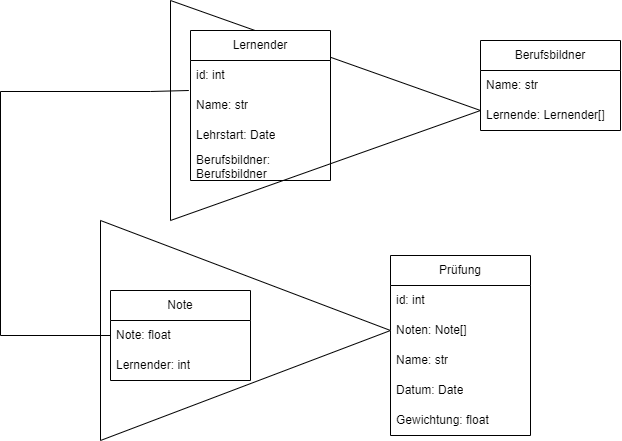

The diagram above was exported from draw.io. Its source (the exported page's mxGraphModel, read from the mxfile embedded in the PNG):
<mxGraphModel dx="567" dy="404" grid="1" gridSize="10" guides="1" tooltips="1" connect="1" arrows="1" fold="1" page="1" pageScale="1" pageWidth="827" pageHeight="1169" math="0" shadow="0">
  <root>
    <mxCell id="0" />
    <mxCell id="1" parent="0" />
    <mxCell id="yvd41NjQFhZ0YwByuSDa-1" value="" style="triangle;whiteSpace=wrap;html=1;rotation=0;" vertex="1" parent="1">
      <mxGeometry x="170" y="120" width="310" height="220" as="geometry" />
    </mxCell>
    <mxCell id="_qujRmSOiFGO-WODLYsL-16" value="Berufsbildner" style="swimlane;fontStyle=0;childLayout=stackLayout;horizontal=1;startSize=30;horizontalStack=0;resizeParent=1;resizeParentMax=0;resizeLast=0;collapsible=1;marginBottom=0;whiteSpace=wrap;html=1;" parent="1" vertex="1">
      <mxGeometry x="480" y="160" width="140" height="90" as="geometry" />
    </mxCell>
    <mxCell id="_qujRmSOiFGO-WODLYsL-18" value="Name: str" style="text;strokeColor=none;fillColor=none;align=left;verticalAlign=middle;spacingLeft=4;spacingRight=4;overflow=hidden;points=[[0,0.5],[1,0.5]];portConstraint=eastwest;rotatable=0;whiteSpace=wrap;html=1;" parent="_qujRmSOiFGO-WODLYsL-16" vertex="1">
      <mxGeometry y="30" width="140" height="30" as="geometry" />
    </mxCell>
    <mxCell id="yvd41NjQFhZ0YwByuSDa-9" value="&lt;div&gt;Lernende:&amp;nbsp;&lt;span style=&quot;background-color: transparent; color: light-dark(rgb(0, 0, 0), rgb(255, 255, 255));&quot;&gt;Lernender&lt;/span&gt;&lt;span style=&quot;background-color: transparent; color: light-dark(rgb(0, 0, 0), rgb(255, 255, 255));&quot;&gt;[]&lt;/span&gt;&lt;/div&gt;" style="text;strokeColor=none;fillColor=none;align=left;verticalAlign=middle;spacingLeft=4;spacingRight=4;overflow=hidden;points=[[0,0.5],[1,0.5]];portConstraint=eastwest;rotatable=0;whiteSpace=wrap;html=1;" vertex="1" parent="_qujRmSOiFGO-WODLYsL-16">
      <mxGeometry y="60" width="140" height="30" as="geometry" />
    </mxCell>
    <mxCell id="_qujRmSOiFGO-WODLYsL-21" value="Prüfung" style="swimlane;fontStyle=0;childLayout=stackLayout;horizontal=1;startSize=30;horizontalStack=0;resizeParent=1;resizeParentMax=0;resizeLast=0;collapsible=1;marginBottom=0;whiteSpace=wrap;html=1;" parent="1" vertex="1">
      <mxGeometry x="390" y="375" width="140" height="180" as="geometry" />
    </mxCell>
    <mxCell id="_qujRmSOiFGO-WODLYsL-22" value="id: int" style="text;strokeColor=none;fillColor=none;align=left;verticalAlign=middle;spacingLeft=4;spacingRight=4;overflow=hidden;points=[[0,0.5],[1,0.5]];portConstraint=eastwest;rotatable=0;whiteSpace=wrap;html=1;" parent="_qujRmSOiFGO-WODLYsL-21" vertex="1">
      <mxGeometry y="30" width="140" height="30" as="geometry" />
    </mxCell>
    <mxCell id="_qujRmSOiFGO-WODLYsL-23" value="Noten: Note[]" style="text;strokeColor=none;fillColor=none;align=left;verticalAlign=middle;spacingLeft=4;spacingRight=4;overflow=hidden;points=[[0,0.5],[1,0.5]];portConstraint=eastwest;rotatable=0;whiteSpace=wrap;html=1;" parent="_qujRmSOiFGO-WODLYsL-21" vertex="1">
      <mxGeometry y="60" width="140" height="30" as="geometry" />
    </mxCell>
    <mxCell id="_qujRmSOiFGO-WODLYsL-24" value="Name: str" style="text;strokeColor=none;fillColor=none;align=left;verticalAlign=middle;spacingLeft=4;spacingRight=4;overflow=hidden;points=[[0,0.5],[1,0.5]];portConstraint=eastwest;rotatable=0;whiteSpace=wrap;html=1;" parent="_qujRmSOiFGO-WODLYsL-21" vertex="1">
      <mxGeometry y="90" width="140" height="30" as="geometry" />
    </mxCell>
    <mxCell id="_qujRmSOiFGO-WODLYsL-25" value="Datum: Date" style="text;strokeColor=none;fillColor=none;align=left;verticalAlign=middle;spacingLeft=4;spacingRight=4;overflow=hidden;points=[[0,0.5],[1,0.5]];portConstraint=eastwest;rotatable=0;whiteSpace=wrap;html=1;" parent="_qujRmSOiFGO-WODLYsL-21" vertex="1">
      <mxGeometry y="120" width="140" height="30" as="geometry" />
    </mxCell>
    <mxCell id="_qujRmSOiFGO-WODLYsL-26" value="&lt;div&gt;Gewichtung: float&lt;/div&gt;" style="text;strokeColor=none;fillColor=none;align=left;verticalAlign=middle;spacingLeft=4;spacingRight=4;overflow=hidden;points=[[0,0.5],[1,0.5]];portConstraint=eastwest;rotatable=0;whiteSpace=wrap;html=1;" parent="_qujRmSOiFGO-WODLYsL-21" vertex="1">
      <mxGeometry y="150" width="140" height="30" as="geometry" />
    </mxCell>
    <mxCell id="yvd41NjQFhZ0YwByuSDa-7" value="" style="triangle;whiteSpace=wrap;html=1;rotation=0;" vertex="1" parent="1">
      <mxGeometry x="100" y="340" width="290" height="220" as="geometry" />
    </mxCell>
    <mxCell id="yvd41NjQFhZ0YwByuSDa-3" value="Note" style="swimlane;fontStyle=0;childLayout=stackLayout;horizontal=1;startSize=30;horizontalStack=0;resizeParent=1;resizeParentMax=0;resizeLast=0;collapsible=1;marginBottom=0;whiteSpace=wrap;html=1;" vertex="1" parent="1">
      <mxGeometry x="110" y="410" width="140" height="90" as="geometry" />
    </mxCell>
    <mxCell id="yvd41NjQFhZ0YwByuSDa-4" value="Note: float" style="text;strokeColor=none;fillColor=none;align=left;verticalAlign=middle;spacingLeft=4;spacingRight=4;overflow=hidden;points=[[0,0.5],[1,0.5]];portConstraint=eastwest;rotatable=0;whiteSpace=wrap;html=1;" vertex="1" parent="yvd41NjQFhZ0YwByuSDa-3">
      <mxGeometry y="30" width="140" height="30" as="geometry" />
    </mxCell>
    <mxCell id="yvd41NjQFhZ0YwByuSDa-6" value="Lernender: int" style="text;strokeColor=none;fillColor=none;align=left;verticalAlign=middle;spacingLeft=4;spacingRight=4;overflow=hidden;points=[[0,0.5],[1,0.5]];portConstraint=eastwest;rotatable=0;whiteSpace=wrap;html=1;" vertex="1" parent="yvd41NjQFhZ0YwByuSDa-3">
      <mxGeometry y="60" width="140" height="30" as="geometry" />
    </mxCell>
    <mxCell id="yvd41NjQFhZ0YwByuSDa-8" style="edgeStyle=orthogonalEdgeStyle;rounded=0;orthogonalLoop=1;jettySize=auto;html=1;entryX=-0.012;entryY=0.129;entryDx=0;entryDy=0;entryPerimeter=0;exitX=0;exitY=0.5;exitDx=0;exitDy=0;endArrow=none;startFill=0;" edge="1" parent="1" source="yvd41NjQFhZ0YwByuSDa-4">
      <mxGeometry relative="1" as="geometry">
        <mxPoint x="70" y="526.13" as="sourcePoint" />
        <mxPoint x="188.31999999999994" y="210" as="targetPoint" />
        <Array as="points">
          <mxPoint y="455" />
          <mxPoint y="211" />
          <mxPoint x="150" y="211" />
        </Array>
      </mxGeometry>
    </mxCell>
    <mxCell id="_qujRmSOiFGO-WODLYsL-1" value="Lernender" style="swimlane;fontStyle=0;childLayout=stackLayout;horizontal=1;startSize=30;horizontalStack=0;resizeParent=1;resizeParentMax=0;resizeLast=0;collapsible=1;marginBottom=0;whiteSpace=wrap;html=1;" parent="1" vertex="1">
      <mxGeometry x="190" y="150" width="140" height="150" as="geometry" />
    </mxCell>
    <mxCell id="_qujRmSOiFGO-WODLYsL-3" value="id: int" style="text;strokeColor=none;fillColor=none;align=left;verticalAlign=middle;spacingLeft=4;spacingRight=4;overflow=hidden;points=[[0,0.5],[1,0.5]];portConstraint=eastwest;rotatable=0;whiteSpace=wrap;html=1;" parent="_qujRmSOiFGO-WODLYsL-1" vertex="1">
      <mxGeometry y="30" width="140" height="30" as="geometry" />
    </mxCell>
    <mxCell id="_qujRmSOiFGO-WODLYsL-10" value="Name: str" style="text;strokeColor=none;fillColor=none;align=left;verticalAlign=middle;spacingLeft=4;spacingRight=4;overflow=hidden;points=[[0,0.5],[1,0.5]];portConstraint=eastwest;rotatable=0;whiteSpace=wrap;html=1;" parent="_qujRmSOiFGO-WODLYsL-1" vertex="1">
      <mxGeometry y="60" width="140" height="30" as="geometry" />
    </mxCell>
    <mxCell id="_qujRmSOiFGO-WODLYsL-4" value="Lehrstart: Date" style="text;strokeColor=none;fillColor=none;align=left;verticalAlign=middle;spacingLeft=4;spacingRight=4;overflow=hidden;points=[[0,0.5],[1,0.5]];portConstraint=eastwest;rotatable=0;whiteSpace=wrap;html=1;" parent="_qujRmSOiFGO-WODLYsL-1" vertex="1">
      <mxGeometry y="90" width="140" height="30" as="geometry" />
    </mxCell>
    <mxCell id="_qujRmSOiFGO-WODLYsL-5" value="Berufsbildner: Berufsbildner" style="text;strokeColor=none;fillColor=none;align=left;verticalAlign=middle;spacingLeft=4;spacingRight=4;overflow=hidden;points=[[0,0.5],[1,0.5]];portConstraint=eastwest;rotatable=0;whiteSpace=wrap;html=1;" parent="_qujRmSOiFGO-WODLYsL-1" vertex="1">
      <mxGeometry y="120" width="140" height="30" as="geometry" />
    </mxCell>
  </root>
</mxGraphModel>